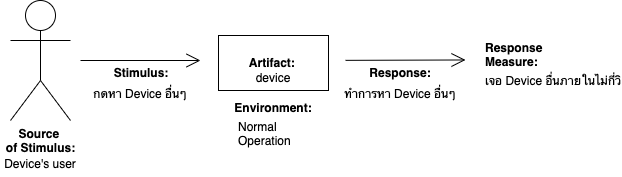

The diagram above was exported from draw.io. Its source (the exported page's mxGraphModel, read from the mxfile embedded in the PNG):
<mxGraphModel dx="979" dy="614" grid="1" gridSize="10" guides="1" tooltips="1" connect="1" arrows="1" fold="1" page="1" pageScale="1" pageWidth="850" pageHeight="1100" math="0" shadow="0">
  <root>
    <mxCell id="oBLuVRuNlI8mur9IjONs-0" />
    <mxCell id="oBLuVRuNlI8mur9IjONs-1" parent="oBLuVRuNlI8mur9IjONs-0" />
    <mxCell id="5v5KSRh_-3jM30-p5Jyj-0" value="" style="group" vertex="1" connectable="0" parent="oBLuVRuNlI8mur9IjONs-1">
      <mxGeometry x="90" y="110" width="620" height="166" as="geometry" />
    </mxCell>
    <mxCell id="5v5KSRh_-3jM30-p5Jyj-1" value="&lt;b&gt;Source &lt;br&gt;of Stimulus:&lt;/b&gt;" style="shape=umlActor;verticalLabelPosition=bottom;verticalAlign=top;html=1;gradientColor=none;" vertex="1" parent="5v5KSRh_-3jM30-p5Jyj-0">
      <mxGeometry x="10" width="60" height="120" as="geometry" />
    </mxCell>
    <mxCell id="5v5KSRh_-3jM30-p5Jyj-2" value="&lt;b&gt;Artifact:&amp;nbsp;&lt;/b&gt;" style="html=1;gradientColor=none;" vertex="1" parent="5v5KSRh_-3jM30-p5Jyj-0">
      <mxGeometry x="218" y="35" width="110" height="55" as="geometry" />
    </mxCell>
    <mxCell id="5v5KSRh_-3jM30-p5Jyj-3" value="" style="endArrow=open;endFill=1;endSize=12;html=1;rounded=0;" edge="1" parent="5v5KSRh_-3jM30-p5Jyj-0">
      <mxGeometry width="160" relative="1" as="geometry">
        <mxPoint x="80" y="60" as="sourcePoint" />
        <mxPoint x="200" y="60" as="targetPoint" />
      </mxGeometry>
    </mxCell>
    <mxCell id="5v5KSRh_-3jM30-p5Jyj-4" value="" style="endArrow=open;endFill=1;endSize=12;html=1;rounded=0;" edge="1" parent="5v5KSRh_-3jM30-p5Jyj-0">
      <mxGeometry width="160" relative="1" as="geometry">
        <mxPoint x="345" y="59.85000000000002" as="sourcePoint" />
        <mxPoint x="465" y="59.47000000000003" as="targetPoint" />
      </mxGeometry>
    </mxCell>
    <mxCell id="5v5KSRh_-3jM30-p5Jyj-5" value="Environment:" style="text;align=center;fontStyle=1;verticalAlign=middle;spacingLeft=3;spacingRight=3;strokeColor=none;rotatable=0;points=[[0,0.5],[1,0.5]];portConstraint=eastwest;gradientColor=none;" vertex="1" parent="5v5KSRh_-3jM30-p5Jyj-0">
      <mxGeometry x="233" y="94" width="80" height="26" as="geometry" />
    </mxCell>
    <mxCell id="5v5KSRh_-3jM30-p5Jyj-6" value="Response:" style="text;align=center;fontStyle=1;verticalAlign=middle;spacingLeft=3;spacingRight=3;strokeColor=none;rotatable=0;points=[[0,0.5],[1,0.5]];portConstraint=eastwest;gradientColor=none;" vertex="1" parent="5v5KSRh_-3jM30-p5Jyj-0">
      <mxGeometry x="360" y="59" width="80" height="26" as="geometry" />
    </mxCell>
    <mxCell id="5v5KSRh_-3jM30-p5Jyj-7" value="Stimulus:" style="text;align=center;fontStyle=1;verticalAlign=middle;spacingLeft=3;spacingRight=3;strokeColor=none;rotatable=0;points=[[0,0.5],[1,0.5]];portConstraint=eastwest;gradientColor=none;" vertex="1" parent="5v5KSRh_-3jM30-p5Jyj-0">
      <mxGeometry x="101" y="59" width="80" height="26" as="geometry" />
    </mxCell>
    <mxCell id="5v5KSRh_-3jM30-p5Jyj-8" value="กดหา Device อื่นๆ" style="text;align=center;fontStyle=0;verticalAlign=middle;spacingLeft=3;spacingRight=3;strokeColor=none;rotatable=0;points=[[0,0.5],[1,0.5]];portConstraint=eastwest;gradientColor=none;" vertex="1" parent="5v5KSRh_-3jM30-p5Jyj-0">
      <mxGeometry x="100" y="80" width="80" height="26" as="geometry" />
    </mxCell>
    <mxCell id="5v5KSRh_-3jM30-p5Jyj-9" value="Device's user" style="text;align=center;fontStyle=0;verticalAlign=middle;spacingLeft=3;spacingRight=3;strokeColor=none;rotatable=0;points=[[0,0.5],[1,0.5]];portConstraint=eastwest;gradientColor=none;" vertex="1" parent="5v5KSRh_-3jM30-p5Jyj-0">
      <mxGeometry y="150" width="80" height="26" as="geometry" />
    </mxCell>
    <mxCell id="5v5KSRh_-3jM30-p5Jyj-10" value="device" style="text;align=center;fontStyle=0;verticalAlign=middle;spacingLeft=3;spacingRight=3;strokeColor=none;rotatable=0;points=[[0,0.5],[1,0.5]];portConstraint=eastwest;gradientColor=none;" vertex="1" parent="5v5KSRh_-3jM30-p5Jyj-0">
      <mxGeometry x="233" y="64" width="80" height="26" as="geometry" />
    </mxCell>
    <mxCell id="5v5KSRh_-3jM30-p5Jyj-11" value="ทำการหา Device อื่นๆ" style="text;align=center;fontStyle=0;verticalAlign=middle;spacingLeft=3;spacingRight=3;strokeColor=none;rotatable=0;points=[[0,0.5],[1,0.5]];portConstraint=eastwest;gradientColor=none;" vertex="1" parent="5v5KSRh_-3jM30-p5Jyj-0">
      <mxGeometry x="360" y="80" width="80" height="26" as="geometry" />
    </mxCell>
    <mxCell id="5v5KSRh_-3jM30-p5Jyj-12" value="Response&#10;Measure:" style="text;align=left;fontStyle=1;verticalAlign=middle;spacingLeft=3;spacingRight=3;strokeColor=none;rotatable=0;points=[[0,0.5],[1,0.5]];portConstraint=eastwest;gradientColor=none;" vertex="1" parent="5v5KSRh_-3jM30-p5Jyj-0">
      <mxGeometry x="480" y="38" width="100" height="32" as="geometry" />
    </mxCell>
    <mxCell id="5v5KSRh_-3jM30-p5Jyj-13" value="เจอ Device อื่นภายในไม่กี่วิ" style="text;align=left;fontStyle=0;verticalAlign=middle;spacingLeft=3;spacingRight=3;strokeColor=none;rotatable=0;points=[[0,0.5],[1,0.5]];portConstraint=eastwest;gradientColor=none;" vertex="1" parent="5v5KSRh_-3jM30-p5Jyj-0">
      <mxGeometry x="480" y="64" width="140" height="32" as="geometry" />
    </mxCell>
    <mxCell id="5v5KSRh_-3jM30-p5Jyj-14" value="Normal &#10;Operation" style="text;align=left;fontStyle=0;verticalAlign=middle;spacingLeft=3;spacingRight=3;strokeColor=none;rotatable=0;points=[[0,0.5],[1,0.5]];portConstraint=eastwest;gradientColor=none;" vertex="1" parent="5v5KSRh_-3jM30-p5Jyj-0">
      <mxGeometry x="233" y="120" width="80" height="26" as="geometry" />
    </mxCell>
  </root>
</mxGraphModel>